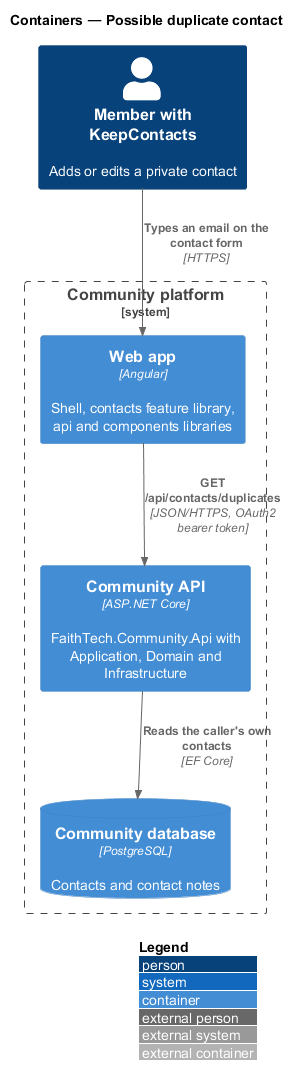

The diagram above was rendered by PlantUML. Its source (embedded in the PNG):
@startuml
!include <C4/C4_Container>
LAYOUT_WITH_LEGEND()
title Containers — Possible duplicate contact

Person(lead, "Member with KeepContacts", "Adds or edits a private contact")
System_Boundary(ftc, "Community platform") {
  Container(spa, "Web app", "Angular", "Shell, contacts feature library, api and components libraries")
  Container(api, "Community API", "ASP.NET Core", "FaithTech.Community.Api with Application, Domain and Infrastructure")
  ContainerDb(db, "Community database", "PostgreSQL", "Contacts and contact notes")
}
Rel(lead, spa, "Types an email on the contact form", "HTTPS")
Rel(spa, api, "GET /api/contacts/duplicates", "JSON/HTTPS, OAuth2 bearer token")
Rel(api, db, "Reads the caller's own contacts", "EF Core")
@enduml